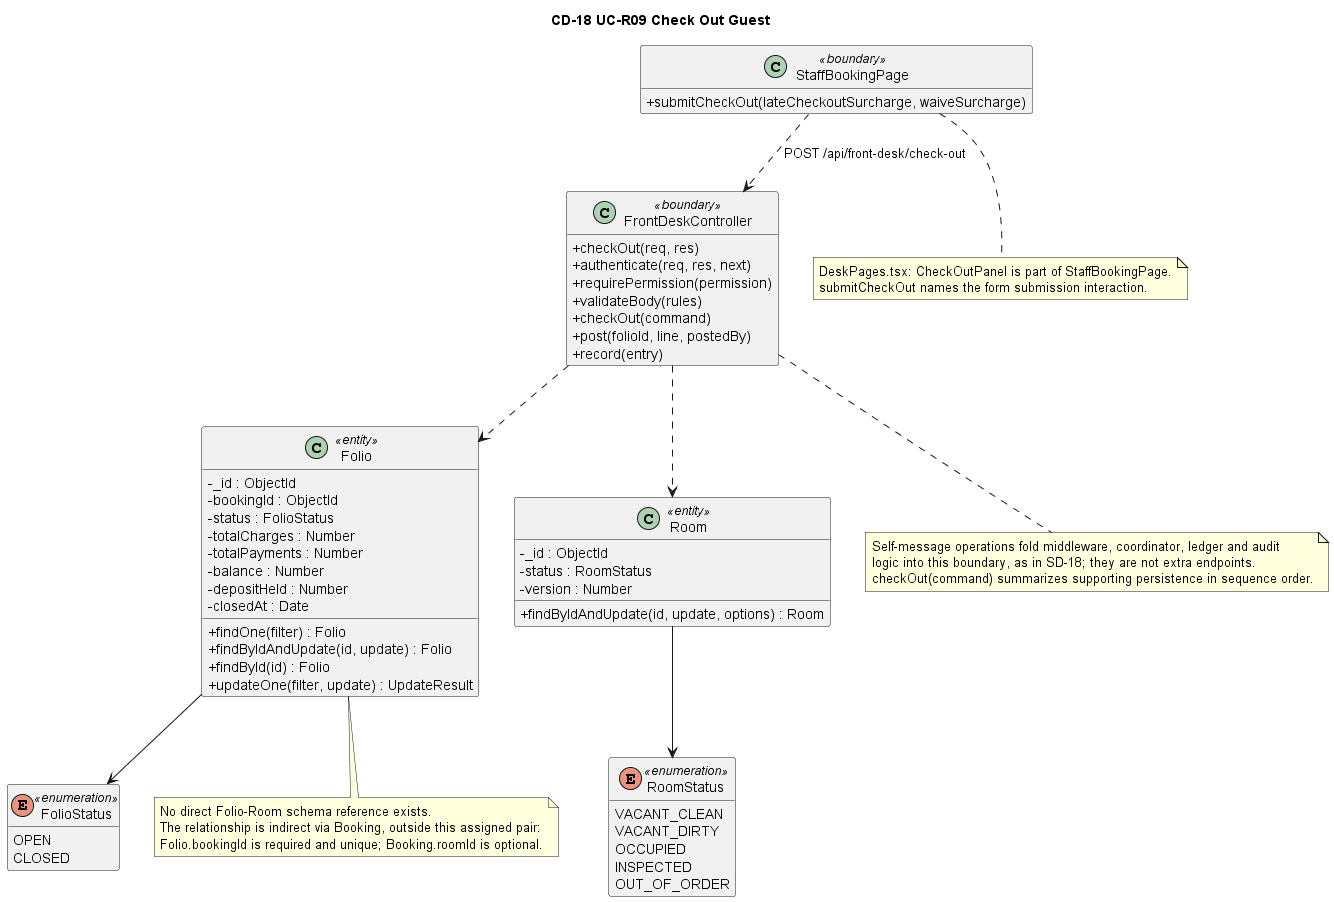

The diagram above was rendered by PlantUML. Its source (embedded in the PNG):
@startuml
title CD-18 UC-R09 Check Out Guest

skinparam classAttributeIconSize 0
hide empty members

class StaffBookingPage <<boundary>> {
    + submitCheckOut(lateCheckoutSurcharge, waiveSurcharge)
}

class FrontDeskController <<boundary>> {
    + checkOut(req, res)
    + authenticate(req, res, next)
    + requirePermission(permission)
    + validateBody(rules)
    + checkOut(command)
    + post(folioId, line, postedBy)
    + record(entry)
}

class Folio <<entity>> {
    - _id : ObjectId
    - bookingId : ObjectId
    - status : FolioStatus
    - totalCharges : Number
    - totalPayments : Number
    - balance : Number
    - depositHeld : Number
    - closedAt : Date
    + findOne(filter) : Folio
    + findByIdAndUpdate(id, update) : Folio
    + findById(id) : Folio
    + updateOne(filter, update) : UpdateResult
}

class Room <<entity>> {
    - _id : ObjectId
    - status : RoomStatus
    - version : Number
    + findByIdAndUpdate(id, update, options) : Room
}

enum FolioStatus <<enumeration>> {
    OPEN
    CLOSED
}

enum RoomStatus <<enumeration>> {
    VACANT_CLEAN
    VACANT_DIRTY
    OCCUPIED
    INSPECTED
    OUT_OF_ORDER
}

StaffBookingPage ..> FrontDeskController : POST /api/front-desk/check-out
FrontDeskController ..> Folio
FrontDeskController ..> Room
Folio --> FolioStatus
Room --> RoomStatus

note bottom of FrontDeskController
    Self-message operations fold middleware, coordinator, ledger and audit
    logic into this boundary, as in SD-18; they are not extra endpoints.
    checkOut(command) summarizes supporting persistence in sequence order.
end note
note bottom of Folio
    No direct Folio-Room schema reference exists.
    The relationship is indirect via Booking, outside this assigned pair:
    Folio.bookingId is required and unique; Booking.roomId is optional.
end note
note bottom of StaffBookingPage
    DeskPages.tsx: CheckOutPanel is part of StaffBookingPage.
    submitCheckOut names the form submission interaction.
end note
@enduml